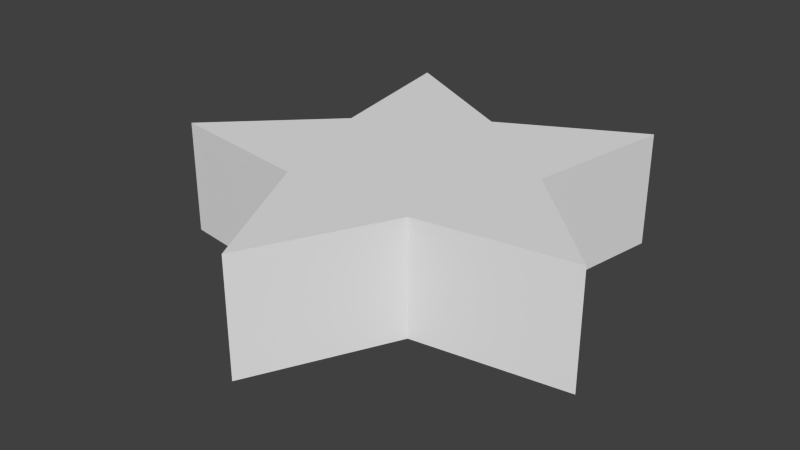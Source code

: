 # Source: m_02_b.blend  (saved by Blender 2.76.0; exported with 4.5.12 LTS)
import bpy
from mathutils import Matrix  # noqa: F401  (used for matrix-valued properties, if any)

bpy.ops.wm.read_factory_settings(use_empty=True)
scene = bpy.context.scene
scene.name = 'Scene'

# ---- collections
col_collection_1 = bpy.data.collections.new('Collection 1'); scene.collection.children.link(col_collection_1)

# ---- world
world_world = bpy.data.worlds.new('World'); scene.world = world_world
world_world.color = (0.05088, 0.05088, 0.05088)
world_world.use_sun_shadow = False
world_world.sun_shadow_jitter_overblur = 0.0
world_world.cycles.sampling_method = 'MANUAL'
world_world.cycles.sample_map_resolution = 256

# ---- meshes
me_star_001 = bpy.data.meshes.new('Star.001')
me_star_001.from_pydata([(1.127e-08, 8.261e-08, -0.945), (1.127e-08, 1.89, -0.945), (-1.127e-08, 1.89, 0.945), (2.222, 3.058, -0.945), (2.222, 3.058, 0.945), (1.797, 0.584, -0.945), (1.797, 0.584, 0.945), (3.595, -1.168, -0.945), (3.595, -1.168, 0.945), (1.111, -1.529, -0.945), (1.111, -1.529, 0.945), (3.417e-07, -3.78, -0.945), (3.192e-07, -3.78, 0.945), (-1.111, -1.529, -0.945), (-1.111, -1.529, 0.945), (-3.595, -1.168, -0.945), (-3.595, -1.168, 0.945), (-1.797, 0.584, -0.945), (-1.797, 0.584, 0.945), (-2.222, 3.058, -0.945), (-2.222, 3.058, 0.945), (-2.696, -0.292, -5.768e-08), (-2.01, 1.821, 1.352e-07), (-1.111, 2.474, 2.03e-07), (1.111, 2.474, 2.295e-07), (2.01, 1.821, 1.832e-07), (2.696, -0.292, 6.623e-09), (2.353, -1.349, -8.984e-08), (0.5555, -2.655, -2.254e-07), (-0.5555, -2.655, -2.387e-07), (-2.353, -1.349, -1.46e-07), (0.8987, 1.237, -0.945), (1.454, -0.4725, -0.945), (1.127e-08, -1.529, -0.945), (-0.8987, 1.237, -0.945), (-1.454, -0.4725, -0.945), (1.454, -0.4725, 0.945), (0.8987, 1.237, 0.945), (-0.8987, 1.237, 0.945), (-1.454, -0.4725, 0.945), (-1.127e-08, -1.529, 0.945), (-1.127e-08, -8.261e-08, 0.945), (1.127e-08, 1.89, -0.945), (-1.127e-08, 1.89, 0.945), (2.222, 3.058, -0.945), (2.222, 3.058, 0.945), (1.797, 0.584, -0.945), (1.797, 0.584, 0.945), (3.595, -1.168, -0.945), (3.595, -1.168, 0.945), (1.111, -1.529, -0.945), (1.111, -1.529, 0.945), (3.417e-07, -3.78, -0.945), (3.192e-07, -3.78, 0.945), (-1.111, -1.529, -0.945), (-1.111, -1.529, 0.945), (-3.595, -1.168, -0.945), (-3.595, -1.168, 0.945), (-1.797, 0.584, -0.945), (-1.797, 0.584, 0.945), (-2.222, 3.058, -0.945), (-2.222, 3.058, 0.945), (-2.696, -0.292, -5.768e-08), (-2.01, 1.821, 1.352e-07), (-1.111, 2.474, 2.03e-07), (1.111, 2.474, 2.295e-07), (2.01, 1.821, 1.832e-07), (2.696, -0.292, 6.623e-09), (2.353, -1.349, -8.984e-08), (0.5555, -2.655, -2.254e-07), (-0.5555, -2.655, -2.387e-07), (-2.353, -1.349, -1.46e-07), (0.8987, 1.237, -0.945), (1.454, -0.4725, -0.945), (1.127e-08, -1.529, -0.945), (-0.8987, 1.237, -0.945), (-1.454, -0.4725, -0.945), (1.454, -0.4725, 0.945), (0.8987, 1.237, 0.945), (-0.8987, 1.237, 0.945), (-1.454, -0.4725, 0.945), (-1.127e-08, -1.529, 0.945)], [], [(16, 18, 21), (17, 21, 18), (18, 20, 22), (19, 22, 20), (1, 23, 2), (20, 2, 23), (2, 4, 24), (3, 24, 4), (5, 25, 6), (4, 6, 25), (7, 26, 8), (6, 8, 26), (9, 27, 10), (8, 10, 27), (10, 12, 28), (11, 28, 12), (12, 14, 29), (13, 29, 14), (14, 16, 30), (16, 15, 30), (13, 35, 0), (17, 0, 35), (17, 34, 0), (1, 0, 34), (1, 31, 0), (5, 0, 31), (5, 32, 0), (9, 0, 32), (9, 33, 0), (13, 0, 33), (14, 12, 40), (12, 10, 40), (10, 8, 36), (8, 6, 36), (6, 4, 37), (4, 2, 37), (20, 38, 2), (38, 20, 18), (18, 16, 39), (16, 14, 39), (58, 76, 56), (56, 76, 54), (54, 74, 52), (52, 74, 50), (50, 73, 48), (48, 73, 46), (58, 56, 62), (56, 57, 62), (59, 63, 58), (60, 58, 63), (42, 60, 64), (61, 64, 60), (43, 65, 42), (44, 42, 65), (45, 66, 44), (46, 44, 66), (47, 67, 46), (48, 46, 67), (49, 68, 48), (50, 48, 68), (51, 69, 50), (52, 50, 69), (53, 70, 52), (54, 52, 70), (56, 54, 71), (55, 71, 54), (58, 60, 75), (60, 42, 75), (44, 72, 42), (46, 72, 44), (59, 80, 41), (55, 41, 80), (55, 81, 41), (51, 41, 81), (51, 77, 41), (41, 77, 47), (47, 78, 41), (43, 41, 78), (43, 79, 41), (59, 41, 79)])
me_star_001.use_remesh_preserve_volume = False
me_star_001.use_remesh_preserve_attributes = False
me_star_001.use_mirror_vertex_groups = False
me_star_001.update()

# ---- objects
ob_star_001 = bpy.data.objects.new('Star.001', me_star_001)

# ---- transforms, parenting, visibility, modifiers, constraints
ob_star_001.location = (0.0, 0.0, 0.0)
ob_star_001.lineart.crease_threshold = 0.0

# ---- collection membership
col_collection_1.objects.link(ob_star_001)

# ---- scene / render settings (as saved in the file)
scene.frame_start = 1; scene.frame_end = 250; scene.frame_set(1)
scene.render.engine = 'BLENDER_EEVEE_NEXT'
scene.render.resolution_percentage = 50
scene.render.dither_intensity = 0.0
scene.cycles.use_denoising = False
scene.cycles.samples = 10
scene.cycles.sampling_pattern = 'TABULATED_SOBOL'
scene.cycles.light_sampling_threshold = 0.0
scene.cycles.use_adaptive_sampling = False
scene.cycles.use_light_tree = False
scene.cycles.blur_glossy = 0.0
scene.cycles.pixel_filter_type = 'GAUSSIAN'
scene.cycles.sample_clamp_indirect = 0.0
scene.view_settings.view_transform = 'Standard'
bpy.context.view_layer.update()

# ---- added for rendering (the .blend has no active camera and no usable light): camera, sun
cam_auto = bpy.data.cameras.new('AutoCamera')
cam_auto.lens = 50.0
cam_auto.sensor_width = 36.0
cam_auto.clip_end = 1000.0
ob_auto_camera = bpy.data.objects.new('AutoCamera', cam_auto)
scene.collection.objects.link(ob_auto_camera)
ob_auto_camera.location = (9.34557, -11.5756, 7.47645)
ob_auto_camera.rotation_euler = (1.09748, -7.21219e-08, 0.694738)
scene.camera = ob_auto_camera
light_auto_sun = bpy.data.lights.new('AutoSun', 'SUN')
light_auto_sun.energy = 3.0
light_auto_sun.angle = 0.0523599
ob_auto_sun = bpy.data.objects.new('AutoSun', light_auto_sun)
scene.collection.objects.link(ob_auto_sun)
ob_auto_sun.rotation_euler = (0.872665, 0.174533, 0.523599)
bpy.context.view_layer.update()
